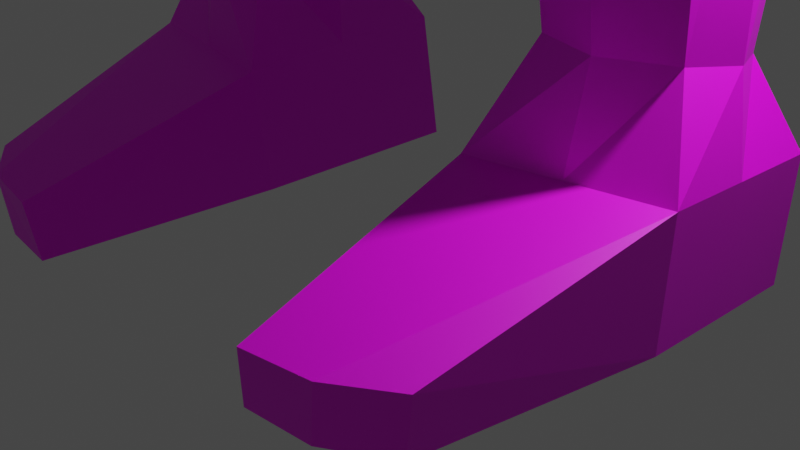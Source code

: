 # Source: character_base.blend  (saved by Blender 3.3.6; exported with 4.5.12 LTS)
import bpy
from mathutils import Matrix  # noqa: F401  (used for matrix-valued properties, if any)

bpy.ops.wm.read_factory_settings(use_empty=True)
scene = bpy.context.scene
scene.name = 'Scene'

# ---- collections
col_collection = bpy.data.collections.new('Collection'); scene.collection.children.link(col_collection)

# ---- images (referenced by path relative to the original .blend; pixels are not part of the script)
import os
ASSET_DIR = os.environ.get("B2B_ASSET_DIR", "")  # directory of the original .blend (textures are referenced by path, not embedded)
HERE = os.path.dirname(os.path.abspath(__file__))  # packed textures are extracted next to this script under _unpacked/

def load_image(name, relpath, width, height, colorspace="sRGB"):
    """Load a texture the original file referenced (path relative to the .blend, or extracted next to this script)."""
    p = next((c for c in (os.path.join(HERE, relpath), os.path.join(ASSET_DIR, relpath)) if relpath and os.path.exists(c)), "")
    if p:
        img = bpy.data.images.load(p, check_existing=True)
        img.name = name
    else:  # same state as the original file: an image datablock whose file is absent (Cycles renders it pink)
        img = bpy.data.images.new(name, width, height)
        img.source = "FILE"
        img.filepath = "//" + (relpath or name)
    img.colorspace_settings.name = colorspace
    return img
img_skin = load_image('Skin', 'textures/Skin.png', 1024, 1024, 'sRGB')

# ---- materials (node trees are filled in below, after node groups)
mat_material = bpy.data.materials.new('Material')
mat_material.alpha_threshold = 0.0
mat_material.use_transparent_shadow = False
mat_material.roughness = 0.5
mat_material.line_color = (0.0, 0.0, 0.0, 1.0)

# ---- material node trees
mat_material.use_nodes = True; mat_material.node_tree.nodes.clear()
_N = mat_material.node_tree.nodes; _L = mat_material.node_tree.links
n0 = _N.new('ShaderNodeOutputMaterial'); n0.name = 'Material Output'; n0.location = (300, 300)
n1 = _N.new('ShaderNodeBsdfPrincipled'); n1.name = 'Principled BSDF'; n1.location = (10, 300)
n1.distribution = 'GGX'
n1.subsurface_method = 'RANDOM_WALK_SKIN'
n1.inputs[3].default_value = 1.45
n1.inputs[27].default_value = (0.0, 0.0, 0.0, 1.0)
n1.inputs[28].default_value = 1.0
n2 = _N.new('ShaderNodeTexImage'); n2.name = 'Image Texture'; n2.location = (-280, 280)
n2.image = img_skin
_L.new(n1.outputs[0], n0.inputs[0])
_L.new(n2.outputs[0], n1.inputs[0])
n0.is_active_output = True

# ---- world
world_world = bpy.data.worlds.new('World'); scene.world = world_world
world_world.use_nodes = True; world_world.node_tree.nodes.clear()
_N = world_world.node_tree.nodes; _L = world_world.node_tree.links
n0 = _N.new('ShaderNodeOutputWorld'); n0.name = 'World Output'; n0.location = (300, 300)
n1 = _N.new('ShaderNodeBackground'); n1.name = 'Background'; n1.location = (10, 300)
n1.inputs[0].default_value = (0.05088, 0.05088, 0.05088, 1.0)
_L.new(n1.outputs[0], n0.inputs[0])
n0.is_active_output = True
world_world.color = (0.05088, 0.05088, 0.05088)
world_world.use_sun_shadow = False
world_world.sun_shadow_jitter_overblur = 0.0

# ---- cameras
cam_camera = bpy.data.cameras.new('Camera')
cam_camera.clip_end = 100.0
cam_camera.ortho_scale = 7.314

# ---- lights
light_light = bpy.data.lights.new('Light', 'POINT')
light_light.transmission_factor = 0.0
light_light.energy = 1000.0
light_light.shadow_soft_size = 0.1
light_light.shadow_maximum_resolution = 0.006
light_light.use_absolute_resolution = True

# ---- meshes
me_cube = bpy.data.meshes.new('Cube')
me_cube.from_pydata([(2.821, 2.588, 29.21), (3.085, 2.407, 23.09), (2.429, -0.8076, 29.4), (3.085, -0.6209, 23.09), (-2.314e-08, 3.209, 29.1), (-2.295e-08, 2.773, 23.23), (-2.329e-08, -1.791, 28.16), (-2.348e-08, -1.301, 22.99), (3.324, 2.992, 17.43), (3.405, -0.4217, 17.57), (-2.341e-08, 3.134, 17.17), (-2.345e-08, -0.8905, 17.33), (4.207, 2.583, 25.92), (-2.384e-08, -1.716, 25.5), (4.204, -0.4346, 25.91), (-2.366e-08, 3.18, 25.59), (3.818, 2.247, 29.0), (3.511, 0.3489, 28.94), (4.393, 2.115, 28.91), (4.403, 1.161, 28.66), (13.99, 1.479, 26.31), (13.98, 0.5609, 26.23), (13.94, 1.48, 27.04), (13.95, 0.5272, 26.97), (16.15, 1.969, 26.2), (15.71, 0.2311, 26.32), (16.03, 2.008, 27.13), (16.05, -0.05319, 27.13), (8.824, 0.3199, 26.15), (8.714, 0.5525, 27.61), (8.82, 1.943, 26.17), (8.679, 1.8, 27.72), (1.635, -0.4405, 29.92), (-2.314e-08, -0.5315, 30.04), (1.779, 1.663, 29.9), (-2.314e-08, 2.468, 30.0), (1.295, -0.4304, 31.13), (-2.263e-08, -0.5179, 30.98), (1.513, 1.673, 31.36), (-2.308e-08, 2.362, 31.47), (2.849, -0.4796, 20.1), (2.882, 2.77, 19.92), (-2.36e-08, 3.266, 19.92), (-2.321e-08, -1.004, 19.76), (1.906, -0.3951, 33.25), (2.05, 2.368, 33.33), (-2.314e-08, 3.157, 33.43), (1.829, -0.1953, 35.65), (-2.322e-08, 0.3092, 36.11), (1.533, 1.848, 35.25), (-0.04544, 2.606, 35.27), (1.158, -1.477, 31.09), (-2.312e-08, -2.151, 30.85), (-2.314e-08, -2.098, 33.39), (1.574, -2.014, 33.3), (1.423, -1.709, 35.23), (-2.314e-08, -1.967, 35.07), (-2.314e-08, -0.09265, 30.75), (-2.327e-08, 2.171, 30.72), (1.477, 1.383, 30.65), (1.33, -0.03261, 30.67), (-2.314e-08, 2.9, 32.68), (1.903, 2.091, 32.58), (1.685, -0.4205, 32.54), (-2.314e-08, -2.553, 32.5), (1.301, -1.91, 32.56), (1.477, 2.782, 23.23), (1.922, -1.501, 28.62), (1.477, -1.011, 23.11), (2.117, 2.844, 28.99), (0.2861, 3.464, 17.1), (0.3956, -0.7309, 16.9), (1.696, 3.007, 25.59), (1.637, -1.491, 25.69), (0.8617, -0.486, 29.98), (0.934, 2.066, 29.95), (0.7192, -0.4742, 31.31), (0.8281, 2.078, 31.42), (1.404, -0.8058, 19.93), (1.421, 3.123, 19.92), (1.025, 2.763, 33.38), (0.7929, 2.478, 35.05), (0.5788, -1.746, 30.95), (0.8331, -2.056, 33.35), (0.8803, -1.944, 34.98), (0.7286, -0.06263, 30.71), (0.8019, 1.846, 30.69), (0.6506, -2.232, 32.53), (0.8644, 2.496, 32.63), (0.934, -0.7709, 10.52), (3.49, -0.4617, 10.83), (3.547, 1.873, 10.64), (0.9627, 2.345, 10.68), (1.855, -0.1821, 2.381), (3.075, 0.003433, 2.339), (3.072, 0.9888, 2.235), (1.862, 1.222, 2.379), (1.46, -0.6694, 1.351), (3.397, -0.3757, 1.393), (3.417, 1.405, 1.353), (1.49, 1.799, 1.435), (1.372, -0.5588, 0.04319), (3.294, -0.2711, 0.0296), (3.323, 1.509, 0.01578), (1.374, 1.91, 0.02629), (1.655, -3.158, 0.6347), (2.978, -2.681, 0.6644), (1.583, -3.087, 0.03384), (2.88, -2.642, 0.02409), (2.085, -0.3062, 34.37), (-2.314e-08, 3.026, 34.16), (2.074, 2.242, 34.22), (1.581, -2.116, 34.02), (-2.314e-08, -2.172, 34.16), (0.8541, -2.144, 34.09), (1.037, 2.634, 34.19), (1.544, 0.03637, 32.28), (2.193, 0.2924, 32.89), (1.901, 0.1417, 33.88), (2.23, 0.3032, 33.54), (1.493, 0.4095, 32.3), (2.141, 0.6656, 32.9), (1.823, 0.5073, 33.82), (2.153, 0.6689, 33.48), (18.33, 1.645, 26.55), (18.73, 0.4926, 26.34), (18.34, 1.602, 26.97), (18.76, 0.2161, 26.82), (4.329, 0.3682, 27.47), (2.974, -0.03192, 29.2), (3.328, 2.532, 29.1), (4.315, 2.637, 27.4), (13.96, 0.2915, 26.6), (13.96, 1.659, 26.67), (16.02, -0.09495, 26.81), (16.09, 2.244, 26.57), (8.75, 2.158, 26.95), (8.769, 0.1211, 26.96), (18.9, 0.0239, 26.45), (18.49, 1.824, 26.68), (15.06, 1.866, 27.18), (15.16, 1.844, 26.1), (15.08, 0.112, 27.13), (14.99, -0.2103, 26.22), (15.28, -0.5168, 26.82), (15.11, 2.114, 26.63), (3.626, 2.53, 25.19), (3.624, -0.4905, 25.18), (-2.345e-08, 3.058, 24.88), (-2.373e-08, -1.592, 24.74), (1.589, -1.347, 24.92), (1.63, 2.939, 24.89), (2.63, 0.9301, 29.3), (3.085, 0.9285, 23.09), (-2.343e-08, 1.169, 17.25), (3.668, 1.089, 17.48), (4.206, 1.11, 25.42), (3.746, 1.077, 29.07), (4.395, 1.177, 28.88), (13.99, 1.031, 25.87), (13.94, 1.015, 27.11), (16.14, 1.052, 26.16), (16.04, 1.001, 27.13), (8.696, 1.191, 27.79), (8.822, 1.151, 25.74), (1.709, 0.6361, 29.91), (1.406, 0.6463, 31.25), (2.866, 1.184, 20.01), (2.017, 1.019, 33.29), (1.872, 0.9718, 35.43), (1.405, 0.6918, 30.66), (1.797, 0.865, 32.56), (0.1173, 1.292, 16.93), (3.752, 0.4783, 10.73), (0.6557, 0.6806, 10.55), (3.269, 0.5077, 2.286), (1.612, 0.6303, 2.336), (3.407, 0.4906, 1.372), (1.475, 0.5488, 1.394), (3.309, 0.5951, 0.02253), (1.373, 0.6596, 0.03454), (2.166, 0.998, 34.29), (18.52, 1.082, 26.45), (18.54, 0.9255, 26.9), (18.69, 0.945, 26.56), (3.185, 1.003, 29.22), (15.15, 1.048, 26.05), (15.07, 1.01, 27.16), (3.625, 1.055, 25.18), (16.86, -0.7776, 26.06), (17.27, -0.5908, 26.11), (17.46, -0.7805, 26.41), (17.04, -0.9558, 26.42), (2.281, -0.8162, 23.1), (2.469, 2.716, 29.1), (1.753, -0.8592, 17.24), (2.952, 2.795, 25.76), (1.357, 1.864, 29.93), (1.17, 1.876, 31.39), (2.127, -0.6427, 20.02), (1.537, 2.565, 33.35), (-2.335e-08, 1.586, 35.76), (1.367, 2.277, 35.16), (-2.335e-08, -0.8874, 35.76), (1.139, 1.71, 30.67), (1.384, 2.294, 32.61), (2.281, 2.594, 23.16), (2.176, -1.154, 29.01), (1.658, 3.228, 17.26), (2.921, -0.9627, 25.8), (1.248, -0.4632, 29.95), (1.007, -0.4523, 31.22), (2.151, 2.947, 19.92), (0.8682, -1.611, 31.02), (1.25, -2.035, 33.32), (1.196, -1.869, 35.07), (1.029, -0.04762, 30.69), (0.9759, -2.071, 32.54), (2.064, -0.8992, 10.67), (2.107, 2.409, 10.66), (2.465, -0.3268, 2.36), (2.467, 1.357, 2.307), (2.428, -0.5225, 1.372), (2.454, 1.602, 1.394), (2.333, -0.415, 0.0364), (2.348, 1.71, 0.02103), (2.384, -3.056, 0.6496), (2.29, -3.013, 0.02896), (1.555, 2.438, 34.2), (1.281, -2.13, 34.05), (2.606, -0.9187, 25.05), (2.628, 2.735, 25.04), (2.341, 0.6274, 0.02854), (3.432, -0.4344, 15.42), (3.351, 2.624, 15.27), (0.4578, 3.096, 15.07), (0.5673, -0.7437, 14.87), (0.2889, 1.097, 14.9), (3.695, 0.8945, 15.33), (1.757, 3.16, 15.17), (1.852, -0.8719, 15.15), (3.106, -0.2351, 6.943), (3.133, 1.683, 6.801), (1.434, 2.026, 6.889), (1.416, -0.4747, 6.81), (1.166, 0.6231, 6.804), (3.326, 0.4658, 6.87), (2.261, -0.6049, 6.876), (2.284, 2.12, 6.845), (-2.291e-08, -1.334, 30.95), (1.749, -1.205, 33.28), (1.226, -0.9536, 31.11), (1.699, -1.058, 35.46), (1.493, -1.165, 32.55), (0.649, -1.11, 31.13), (1.908, -1.211, 34.19), (0.9376, -1.032, 31.12)], [], [(152, 0, 34, 165), (73, 67, 6, 13), (167, 40, 9, 155), (129, 128, 19, 17), (196, 194, 0, 12), (212, 41, 8, 208), (78, 43, 11, 71), (231, 196, 12, 146), (188, 156, 14, 147), (150, 73, 13, 149), (158, 157, 17, 19), (131, 130, 16, 18), (185, 129, 17, 157), (137, 28, 21, 132), (145, 140, 26, 135), (164, 30, 20, 159), (136, 31, 22, 133), (163, 29, 23, 160), (135, 26, 126, 139), (187, 142, 27, 162), (25, 134, 191, 190), (186, 141, 24, 161), (158, 19, 29, 163), (131, 18, 31, 136), (156, 12, 30, 164), (128, 14, 28, 137), (86, 58, 39, 77), (69, 4, 35, 75), (207, 2, 32, 210), (88, 61, 46, 80), (170, 59, 38, 166), (216, 60, 36, 211), (68, 7, 43, 78), (206, 1, 41, 212), (153, 3, 40, 167), (255, 252, 55, 112), (171, 62, 45, 168), (253, 250, 54, 65), (49, 48, 47, 169), (115, 110, 50, 81), (181, 111, 49, 169), (229, 112, 55, 215), (217, 65, 54, 214), (48, 55, 252, 47), (256, 251, 51, 213), (210, 32, 60, 216), (165, 34, 59, 170), (75, 35, 58, 86), (213, 51, 65, 217), (251, 253, 65, 51), (166, 38, 62, 171), (77, 39, 61, 88), (202, 81, 50, 201), (203, 56, 84, 215), (238, 233, 90, 173), (154, 172, 71, 11), (198, 77, 88, 205), (52, 82, 87, 64), (197, 75, 86, 204), (33, 74, 85, 57), (249, 254, 82, 52), (64, 87, 83, 53), (113, 114, 84, 56), (228, 115, 81, 202), (5, 66, 79, 42), (193, 68, 78, 199), (57, 85, 76, 37), (205, 88, 80, 200), (6, 67, 74, 33), (194, 69, 75, 197), (204, 86, 77, 198), (230, 209, 73, 150), (148, 15, 72, 151), (199, 78, 71, 195), (42, 79, 70, 10), (15, 4, 69, 72), (209, 207, 67, 73), (246, 241, 94, 175), (237, 235, 92, 174), (240, 236, 89, 218), (239, 234, 91, 219), (176, 96, 100, 178), (248, 242, 95, 221), (247, 244, 93, 220), (245, 243, 96, 176), (223, 99, 103, 225), (175, 94, 98, 177), (221, 95, 99, 223), (220, 93, 97, 222), (232, 179, 102, 224), (102, 98, 106, 108), (178, 100, 104, 180), (177, 98, 102, 179), (226, 105, 107, 227), (222, 97, 105, 226), (97, 101, 107, 105), (224, 102, 108, 227), (200, 80, 115, 228), (53, 83, 114, 113), (214, 54, 112, 229), (168, 45, 111, 181), (80, 46, 110, 115), (250, 255, 112, 54), (116, 117, 119, 118), (118, 119, 123, 122), (122, 123, 121, 120), (120, 121, 117, 116), (123, 119, 117, 121), (184, 139, 126, 183), (162, 27, 127, 183), (134, 25, 125, 138), (161, 24, 124, 182), (27, 134, 138, 127), (182, 124, 139, 184), (19, 128, 137, 29), (12, 131, 136, 30), (142, 144, 134, 27), (24, 135, 139, 124), (30, 136, 133, 20), (141, 145, 135, 24), (29, 137, 132, 23), (152, 2, 129, 185), (12, 0, 130, 131), (2, 14, 128, 129), (20, 133, 145, 141), (23, 132, 144, 142), (159, 20, 141, 186), (132, 21, 143, 144), (160, 23, 142, 187), (133, 22, 140, 145), (5, 148, 151, 66), (193, 230, 150, 68), (68, 150, 149, 7), (153, 188, 147, 3), (206, 231, 146, 1), (1, 146, 188, 153), (22, 160, 187, 140), (21, 159, 186, 143), (0, 152, 185, 130), (125, 182, 184, 138), (25, 161, 182, 125), (26, 162, 183, 126), (138, 184, 183, 127), (44, 168, 181, 109), (99, 177, 179, 103), (97, 178, 180, 101), (225, 103, 179, 232), (95, 175, 177, 99), (244, 245, 176, 93), (93, 176, 178, 97), (236, 237, 174, 89), (242, 246, 175, 95), (10, 70, 172, 154), (234, 238, 173, 91), (36, 166, 171, 63), (32, 165, 170, 60), (109, 181, 169, 47), (63, 171, 168, 44), (1, 153, 167, 41), (60, 170, 166, 36), (14, 156, 164, 28), (18, 158, 163, 31), (143, 186, 161, 25), (140, 187, 162, 26), (31, 163, 160, 22), (28, 164, 159, 21), (130, 185, 157, 16), (18, 16, 157, 158), (146, 12, 156, 188), (41, 167, 155, 8), (2, 152, 165, 32), (192, 189, 190, 191), (144, 143, 189, 192), (143, 25, 190, 189), (134, 144, 192, 191), (104, 225, 232, 180), (66, 151, 231, 206), (3, 147, 230, 193), (83, 214, 229, 114), (45, 200, 228, 111), (101, 224, 227, 107), (98, 222, 226, 106), (106, 226, 227, 108), (180, 232, 224, 101), (94, 220, 222, 98), (96, 221, 223, 100), (100, 223, 225, 104), (241, 247, 220, 94), (243, 248, 221, 96), (235, 239, 219, 92), (233, 240, 218, 90), (14, 2, 207, 209), (40, 199, 195, 9), (147, 14, 209, 230), (59, 204, 198, 38), (0, 194, 197, 34), (62, 205, 200, 45), (3, 193, 199, 40), (111, 228, 202, 49), (34, 197, 204, 59), (38, 198, 205, 62), (48, 203, 215, 55), (49, 202, 201, 48), (82, 213, 217, 87), (74, 210, 216, 85), (254, 256, 213, 82), (87, 217, 214, 83), (114, 229, 215, 84), (66, 206, 212, 79), (85, 216, 211, 76), (67, 207, 210, 74), (151, 72, 196, 231), (79, 212, 208, 70), (72, 69, 194, 196), (9, 195, 240, 233), (70, 208, 239, 235), (8, 155, 238, 234), (71, 172, 237, 236), (208, 8, 234, 239), (195, 71, 236, 240), (172, 70, 235, 237), (155, 9, 233, 238), (92, 219, 248, 243), (90, 218, 247, 241), (91, 173, 246, 242), (89, 174, 245, 244), (174, 92, 243, 245), (218, 89, 244, 247), (219, 91, 242, 248), (173, 90, 241, 246), (76, 211, 256, 254), (44, 109, 255, 250), (37, 76, 254, 249), (36, 63, 253, 251), (211, 36, 251, 256), (63, 44, 250, 253), (109, 47, 252, 255)])
_uv = me_cube.uv_layers.new(name='UVMap')
_uv.uv.foreach_set('vector', [0.3429, 0.6889, 0.3429, 0.7096, 0.329, 0.6963, 0.3297, 0.6836, 0.3883, 0.4499, 0.3847, 0.4136, 0.4088, 0.4191, 0.4088, 0.4523, 0.5876, 0.5358, 0.5669, 0.5362, 0.5686, 0.5042, 0.5876, 0.5028, 0.1367, 0.6593, 0.1509, 0.683, 0.1332, 0.683, 0.1364, 0.668, 0.4608, 0.5115, 0.4608, 0.5535, 0.456, 0.5543, 0.4449, 0.5114, 0.2089, 0.5648, 0.2181, 0.5656, 0.2202, 0.5971, 0.1992, 0.5971, 0.5791, 0.05994, 0.563, 0.05251, 0.5725, 0.02383, 0.5791, 0.02026, 0.6906, 0.8095, 0.6821, 0.8044, 0.6823, 0.7885, 0.6906, 0.7967, 0.02101, 0.7405, 0.02843, 0.7398, 0.03164, 0.7595, 0.02026, 0.7595, 0.7716, 0.3353, 0.7618, 0.3367, 0.7621, 0.316, 0.7716, 0.3152, 0.7824, 0.6566, 0.7905, 0.659, 0.7905, 0.6764, 0.7802, 0.665, 0.2109, 0.705, 0.2109, 0.7294, 0.205, 0.7254, 0.1992, 0.721, 0.4514, 0.7944, 0.4514, 0.8154, 0.4446, 0.81, 0.4445, 0.7926, 0.3339, 0.3251, 0.3441, 0.3258, 0.3441, 0.3899, 0.3386, 0.3896, 0.9124, 0.3166, 0.9199, 0.3152, 0.9199, 0.3274, 0.9124, 0.3288, 0.03142, 0.3757, 0.02026, 0.3758, 0.0237, 0.3114, 0.03142, 0.3115, 0.3339, 0.2196, 0.3443, 0.2178, 0.3443, 0.2838, 0.3393, 0.2846, 0.3848, 0.2178, 0.393, 0.2183, 0.393, 0.2838, 0.3867, 0.2835, 0.7273, 0.4439, 0.7197, 0.4438, 0.7225, 0.4148, 0.7273, 0.4136, 0.2666, 0.859, 0.2666, 0.8478, 0.2787, 0.8457, 0.2787, 0.8588, 0.7706, 0.2426, 0.7636, 0.2381, 0.7664, 0.2178, 0.7706, 0.2205, 0.3403, 0.8815, 0.3304, 0.8813, 0.329, 0.869, 0.3403, 0.8692, 0.537, 0.2178, 0.5457, 0.2185, 0.5457, 0.2736, 0.5375, 0.2729, 0.04011, 0.2706, 0.02026, 0.2709, 0.0296, 0.2163, 0.04011, 0.215, 0.2284, 0.07779, 0.2091, 0.07779, 0.2155, 0.02026, 0.2267, 0.02038, 0.2271, 0.1773, 0.2077, 0.1773, 0.2159, 0.1197, 0.2259, 0.1216, 0.7434, 0.9027, 0.7434, 0.9135, 0.734, 0.9147, 0.734, 0.9038, 0.2831, 0.6521, 0.2831, 0.6788, 0.2687, 0.6779, 0.2666, 0.6655, 0.8719, 0.3338, 0.8654, 0.3307, 0.8682, 0.3183, 0.8719, 0.3152, 0.07727, 0.8834, 0.07737, 0.8715, 0.08703, 0.8697, 0.08733, 0.8834, 0.6232, 0.9164, 0.6225, 0.9078, 0.631, 0.9035, 0.6305, 0.9164, 0.8465, 0.972, 0.8428, 0.9724, 0.8429, 0.9649, 0.8465, 0.9637, 0.1992, 0.4829, 0.2179, 0.484, 0.2179, 0.5243, 0.2003, 0.5224, 0.08469, 0.4676, 0.07441, 0.4671, 0.07631, 0.4275, 0.08564, 0.4271, 0.4389, 0.02117, 0.4581, 0.02026, 0.4581, 0.05751, 0.4375, 0.05961, 0.3408, 0.753, 0.3408, 0.769, 0.3321, 0.7658, 0.329, 0.7502, 0.329, 0.8285, 0.329, 0.8132, 0.3383, 0.8095, 0.3383, 0.8263, 0.02995, 0.923, 0.02036, 0.923, 0.02026, 0.9127, 0.03018, 0.9135, 0.6255, 0.3152, 0.6255, 0.3442, 0.605, 0.3314, 0.6149, 0.3204, 0.8022, 0.8075, 0.7885, 0.8075, 0.7902, 0.7928, 0.8004, 0.7964, 0.4589, 0.7367, 0.4589, 0.752, 0.4445, 0.7472, 0.4445, 0.7355, 0.9301, 0.7282, 0.9337, 0.7274, 0.9337, 0.7433, 0.9304, 0.7412, 0.734, 0.9552, 0.7382, 0.9566, 0.7382, 0.9665, 0.7344, 0.9655, 0.08937, 0.5981, 0.08937, 0.6306, 0.08185, 0.6253, 0.07441, 0.6171, 0.9743, 0.7288, 0.9777, 0.7274, 0.9777, 0.7339, 0.9743, 0.7361, 0.944, 0.9135, 0.9485, 0.9117, 0.9485, 0.9229, 0.945, 0.9243, 0.2093, 0.887, 0.2093, 0.8998, 0.1993, 0.896, 0.1992, 0.8873, 0.2763, 0.8995, 0.2763, 0.9121, 0.2667, 0.9111, 0.2666, 0.9004, 0.8854, 0.1213, 0.8814, 0.1207, 0.8809, 0.1016, 0.8854, 0.1015, 0.02975, 0.8, 0.02975, 0.8184, 0.02026, 0.8194, 0.02323, 0.8006, 0.5819, 0.7298, 0.5696, 0.726, 0.5669, 0.7095, 0.5819, 0.7126, 0.513, 0.795, 0.5022, 0.7936, 0.5013, 0.7771, 0.513, 0.7791, 0.7441, 0.7274, 0.7474, 0.7342, 0.748, 0.745, 0.734, 0.745, 0.6934, 0.7479, 0.6821, 0.7367, 0.6896, 0.7287, 0.6934, 0.7269, 0.2845, 0.177, 0.2676, 0.1768, 0.2723, 0.1199, 0.2845, 0.1197, 0.7488, 0.5284, 0.7448, 0.5301, 0.7417, 0.5049, 0.7488, 0.5028, 0.9008, 0.8712, 0.8959, 0.8708, 0.8939, 0.855, 0.9008, 0.855, 0.1333, 0.7818, 0.1422, 0.7818, 0.1422, 0.8023, 0.1332, 0.8028, 0.1332, 0.9538, 0.139, 0.9543, 0.139, 0.964, 0.1345, 0.9635, 0.7885, 0.9136, 0.7885, 0.9028, 0.7989, 0.9047, 0.7989, 0.9138, 0.6868, 0.9136, 0.6785, 0.9167, 0.6796, 0.9086, 0.6868, 0.9035, 0.3949, 0.9093, 0.3862, 0.9074, 0.3847, 0.897, 0.3949, 0.897, 0.5673, 0.8837, 0.5779, 0.8832, 0.5779, 0.8945, 0.5669, 0.8952, 0.9247, 0.03257, 0.9178, 0.03192, 0.917, 0.02066, 0.9247, 0.02026, 0.403, 0.5343, 0.3847, 0.5343, 0.3853, 0.493, 0.403, 0.4928, 0.6299, 0.05981, 0.6197, 0.05981, 0.6199, 0.02026, 0.6291, 0.02143, 0.3375, 0.9225, 0.3379, 0.9314, 0.329, 0.9314, 0.3317, 0.922, 0.5739, 0.9458, 0.5669, 0.9459, 0.567, 0.9359, 0.5739, 0.9358, 0.5908, 0.6048, 0.5669, 0.5982, 0.5801, 0.577, 0.5908, 0.5768, 0.8394, 0.5028, 0.8439, 0.5043, 0.8439, 0.5256, 0.8388, 0.523, 0.6274, 0.9668, 0.6229, 0.9664, 0.6225, 0.9569, 0.6274, 0.9577, 0.8222, 0.0244, 0.8314, 0.02026, 0.8314, 0.03755, 0.8217, 0.03819, 0.7893, 0.5029, 0.7983, 0.5028, 0.7983, 0.524, 0.7894, 0.5232, 0.5563, 0.3152, 0.5645, 0.3191, 0.5645, 0.3587, 0.5498, 0.3495, 0.402, 0.6099, 0.3847, 0.6102, 0.398, 0.5749, 0.402, 0.576, 0.2912, 0.2178, 0.2933, 0.2612, 0.2666, 0.2612, 0.27, 0.2188, 0.1414, 0.552, 0.1474, 0.5116, 0.1526, 0.5161, 0.1585, 0.552, 0.5093, 0.3722, 0.5002, 0.3731, 0.5026, 0.3159, 0.5093, 0.3152, 0.04482, 0.07463, 0.02026, 0.07896, 0.03188, 0.02269, 0.04482, 0.02026, 0.325, 0.1197, 0.3413, 0.1218, 0.3413, 0.1759, 0.327, 0.1753, 0.08534, 0.02026, 0.1062, 0.02176, 0.1062, 0.08193, 0.08736, 0.07902, 0.8132, 0.3294, 0.8121, 0.3218, 0.8249, 0.3152, 0.8249, 0.3306, 0.4336, 0.2178, 0.4454, 0.219, 0.4454, 0.2764, 0.4367, 0.2749, 0.4965, 0.274, 0.4859, 0.2736, 0.4888, 0.2183, 0.4965, 0.2178, 0.1644, 0.2741, 0.1467, 0.2748, 0.1565, 0.2185, 0.1644, 0.2184, 0.5671, 0.7708, 0.5793, 0.7703, 0.5793, 0.787, 0.5669, 0.788, 0.8913, 0.1748, 0.8848, 0.1759, 0.8807, 0.1633, 0.8913, 0.1634, 0.02031, 0.8606, 0.02896, 0.8599, 0.03236, 0.8722, 0.02026, 0.8722, 0.5789, 0.8422, 0.5713, 0.8427, 0.5669, 0.8285, 0.5789, 0.8297, 0.6906, 0.8629, 0.6785, 0.8626, 0.6787, 0.8519, 0.6906, 0.85, 0.6451, 0.5326, 0.6281, 0.5326, 0.6353, 0.503, 0.6433, 0.5028, 0.5013, 0.7183, 0.5168, 0.719, 0.5168, 0.7366, 0.5014, 0.7353, 0.8111, 0.2189, 0.8218, 0.2178, 0.8218, 0.2348, 0.8111, 0.2357, 0.9362, 0.5127, 0.9364, 0.5035, 0.9439, 0.5028, 0.9439, 0.5116, 0.6671, 0.4136, 0.6792, 0.4145, 0.6792, 0.4468, 0.6701, 0.4462, 0.4608, 0.6265, 0.4445, 0.6265, 0.4471, 0.5951, 0.4547, 0.5948, 0.5132, 0.6758, 0.5013, 0.6778, 0.506, 0.6483, 0.5132, 0.6435, 0.9319, 0.1635, 0.9387, 0.1633, 0.9387, 0.1735, 0.9319, 0.1742, 0.9035, 0.9123, 0.9035, 0.9226, 0.8942, 0.9224, 0.8939, 0.9117, 0.4485, 0.9695, 0.4445, 0.9696, 0.4447, 0.9606, 0.4485, 0.9603, 0.734, 0.8023, 0.7341, 0.7855, 0.7452, 0.7869, 0.7465, 0.8023, 0.8772, 0.4139, 0.8772, 0.4275, 0.868, 0.4274, 0.867, 0.4136, 0.8899, 0.6684, 0.8783, 0.6684, 0.881, 0.6566, 0.8899, 0.6581, 0.2059, 0.8465, 0.1992, 0.8372, 0.2006, 0.8292, 0.2059, 0.8261, 0.9738, 0.1091, 0.9738, 0.1029, 0.9783, 0.1015, 0.9783, 0.1077, 0.7408, 0.8622, 0.7354, 0.8591, 0.734, 0.852, 0.7408, 0.8428, 0.5059, 0.9457, 0.5059, 0.9572, 0.5013, 0.9563, 0.5013, 0.9448, 0.606, 0.1698, 0.6107, 0.1691, 0.6107, 0.1772, 0.606, 0.177, 0.965, 0.3152, 0.965, 0.3265, 0.9604, 0.3247, 0.9606, 0.3159, 0.03335, 0.6379, 0.02026, 0.6379, 0.02329, 0.6041, 0.03214, 0.6068, 0.6821, 0.5801, 0.6893, 0.5768, 0.6893, 0.6143, 0.6838, 0.6161, 0.6935, 0.6864, 0.6821, 0.6861, 0.6863, 0.6587, 0.6935, 0.6566, 0.7174, 0.3152, 0.7213, 0.3153, 0.7213, 0.3514, 0.7164, 0.3492, 0.9682, 0.423, 0.9678, 0.4155, 0.9706, 0.4136, 0.9706, 0.4249, 0.2689, 0.02035, 0.2867, 0.02026, 0.2867, 0.07598, 0.277, 0.07484, 0.2261, 0.2753, 0.2077, 0.2753, 0.2095, 0.2197, 0.2193, 0.2178, 0.9323, 0.5878, 0.9237, 0.5878, 0.9249, 0.5777, 0.9278, 0.5768, 0.734, 0.6576, 0.7396, 0.6566, 0.7396, 0.6869, 0.7368, 0.6852, 0.1467, 0.317, 0.1566, 0.3153, 0.1566, 0.3805, 0.1518, 0.3813, 0.9333, 0.1139, 0.9259, 0.1139, 0.9267, 0.1016, 0.9325, 0.1015, 0.09496, 0.3862, 0.08534, 0.3845, 0.08959, 0.3199, 0.09496, 0.3207, 0.6345, 0.7879, 0.6345, 0.8096, 0.6276, 0.8072, 0.6277, 0.7861, 0.6266, 0.4136, 0.6266, 0.4579, 0.6213, 0.4543, 0.6182, 0.43, 0.031, 0.5148, 0.031, 0.5636, 0.02026, 0.5473, 0.026, 0.5202, 0.1347, 0.8979, 0.1396, 0.898, 0.1406, 0.9133, 0.1332, 0.9133, 0.837, 0.7274, 0.8421, 0.7285, 0.8421, 0.7479, 0.8351, 0.7423, 0.8717, 0.2331, 0.8645, 0.2328, 0.8623, 0.2178, 0.8717, 0.2188, 0.8265, 0.433, 0.8215, 0.4352, 0.8197, 0.4197, 0.8265, 0.4136, 0.7996, 0.8622, 0.7934, 0.8623, 0.7885, 0.848, 0.7996, 0.8482, 0.8909, 0.7933, 0.896, 0.7928, 0.896, 0.8077, 0.8885, 0.8084, 0.04033, 0.6785, 0.04054, 0.6993, 0.02026, 0.6993, 0.02201, 0.6786, 0.7128, 0.2421, 0.7094, 0.2178, 0.7231, 0.2193, 0.7231, 0.2421, 0.5682, 0.6681, 0.5669, 0.6453, 0.587, 0.647, 0.587, 0.669, 0.2261, 0.335, 0.1993, 0.3366, 0.1993, 0.3174, 0.2261, 0.3158, 0.5969, 0.2445, 0.5987, 0.2208, 0.6111, 0.2178, 0.6072, 0.2445, 0.2261, 0.3534, 0.1992, 0.3549, 0.1993, 0.3366, 0.2261, 0.335, 0.8474, 0.855, 0.8532, 0.8551, 0.8534, 0.8691, 0.8428, 0.8691, 0.1999, 0.7782, 0.1992, 0.7713, 0.2136, 0.7699, 0.2136, 0.7856, 0.8313, 0.6773, 0.831, 0.6566, 0.8378, 0.6582, 0.8378, 0.6773, 0.9674, 0.02619, 0.9674, 0.03403, 0.9652, 0.03207, 0.9652, 0.02026, 0.6758, 0.3528, 0.6661, 0.3467, 0.6684, 0.317, 0.6758, 0.3152, 0.6705, 0.02026, 0.6829, 0.02076, 0.6829, 0.05193, 0.6746, 0.04907, 0.2037, 0.9403, 0.2037, 0.9521, 0.1992, 0.9528, 0.1993, 0.9436, 0.6416, 0.728, 0.6413, 0.7456, 0.6287, 0.7456, 0.6276, 0.7294, 0.2667, 0.7884, 0.278, 0.7873, 0.278, 0.8042, 0.2666, 0.8051, 0.1332, 0.7236, 0.1483, 0.7243, 0.1483, 0.7412, 0.1332, 0.7399, 0.6877, 0.5152, 0.6898, 0.503, 0.7011, 0.5028, 0.7011, 0.5148, 0.8894, 0.5028, 0.8957, 0.5029, 0.8957, 0.5142, 0.8844, 0.5145, 0.397, 0.07601, 0.383, 0.07601, 0.3839, 0.02026, 0.3944, 0.02069, 0.7909, 0.1655, 0.7906, 0.1759, 0.7788, 0.1759, 0.7767, 0.161, 0.04336, 0.1736, 0.02026, 0.1744, 0.02502, 0.1203, 0.04336, 0.1195, 0.3425, 0.07737, 0.3272, 0.07737, 0.331, 0.02057, 0.3374, 0.02026, 0.7825, 0.6011, 0.7795, 0.6054, 0.7787, 0.5783, 0.7825, 0.5768, 0.1467, 0.02026, 0.1686, 0.0216, 0.1686, 0.07891, 0.1589, 0.07919, 0.736, 0.1204, 0.7226, 0.1185, 0.72, 0.1015, 0.736, 0.1022, 0.8729, 0.5904, 0.8731, 0.577, 0.8832, 0.5768, 0.8832, 0.5858, 0.7362, 0.1773, 0.72, 0.1773, 0.7213, 0.1627, 0.736, 0.161, 0.8324, 0.5768, 0.8324, 0.5928, 0.823, 0.5951, 0.8232, 0.5775, 0.4907, 0.103, 0.509, 0.1015, 0.509, 0.14, 0.4895, 0.1427, 0.8439, 0.9188, 0.8428, 0.9099, 0.8501, 0.9096, 0.8501, 0.9231, 0.1054, 0.1801, 0.08534, 0.1801, 0.08593, 0.1226, 0.09738, 0.1225, 0.3325, 0.4304, 0.3441, 0.4305, 0.3441, 0.4856, 0.3366, 0.4856, 0.3968, 0.7795, 0.3968, 0.7954, 0.3847, 0.7969, 0.3884, 0.7858, 0.4445, 0.8668, 0.4445, 0.8561, 0.4565, 0.8559, 0.4565, 0.8684, 0.4414, 0.1015, 0.449, 0.1019, 0.449, 0.1676, 0.4431, 0.1674, 0.2781, 0.3659, 0.2666, 0.3659, 0.2688, 0.3018, 0.2761, 0.3018, 0.3917, 0.8374, 0.3917, 0.8565, 0.3847, 0.8548, 0.3851, 0.8402, 0.5023, 0.8908, 0.5096, 0.8897, 0.5096, 0.9043, 0.5013, 0.9024, 0.7792, 0.4318, 0.7678, 0.4328, 0.7717, 0.414, 0.7792, 0.4136, 0.5029, 0.02055, 0.5225, 0.02026, 0.5225, 0.0532, 0.4986, 0.05181, 0.3978, 0.7172, 0.3978, 0.739, 0.3847, 0.7336, 0.3855, 0.7203, 0.9782, 0.5824, 0.9728, 0.5835, 0.9734, 0.5779, 0.9782, 0.5768, 0.7298, 0.5807, 0.7381, 0.5768, 0.7381, 0.6011, 0.7332, 0.6035, 0.7315, 0.04878, 0.7235, 0.0419, 0.7277, 0.02026, 0.7315, 0.02442, 0.2666, 0.7268, 0.2741, 0.7193, 0.2741, 0.7424, 0.2706, 0.7468, 0.6856, 0.5274, 0.6877, 0.5152, 0.7011, 0.5148, 0.7011, 0.5268, 0.5866, 0.2445, 0.5862, 0.2238, 0.5987, 0.2208, 0.5969, 0.2445, 0.4476, 0.6936, 0.4445, 0.667, 0.4578, 0.6704, 0.4578, 0.695, 0.6787, 0.9573, 0.6839, 0.9573, 0.6839, 0.9664, 0.6785, 0.9666, 0.0773, 0.9241, 0.08412, 0.9239, 0.08412, 0.9346, 0.07727, 0.9352, 0.6795, 0.133, 0.6674, 0.1338, 0.6706, 0.1017, 0.6795, 0.1015, 0.329, 0.6083, 0.3409, 0.6103, 0.3409, 0.643, 0.3336, 0.6384, 0.9365, 0.8022, 0.9368, 0.7934, 0.9446, 0.7928, 0.9446, 0.8014, 0.8404, 0.1166, 0.8284, 0.1162, 0.8285, 0.1033, 0.8404, 0.1015, 0.6253, 0.8501, 0.6337, 0.8506, 0.6345, 0.863, 0.6225, 0.863, 0.506, 0.8356, 0.5134, 0.837, 0.5134, 0.8486, 0.5013, 0.8492, 0.07738, 0.7528, 0.08959, 0.7522, 0.08959, 0.7694, 0.07727, 0.7704, 0.4608, 0.4709, 0.4493, 0.4702, 0.4522, 0.414, 0.4608, 0.4136, 0.02026, 0.4163, 0.03085, 0.4171, 0.03085, 0.4743, 0.02317, 0.4734, 0.1015, 0.2794, 0.08534, 0.2794, 0.08627, 0.2206, 0.1004, 0.2219, 0.1467, 0.1197, 0.1672, 0.1223, 0.1672, 0.1778, 0.1486, 0.1768, 0.4597, 0.3244, 0.4597, 0.3731, 0.4531, 0.3707, 0.4438, 0.3309, 0.5567, 0.4144, 0.5659, 0.4136, 0.5777, 0.4465, 0.556, 0.4465, 0.7811, 0.03406, 0.7727, 0.04201, 0.772, 0.02473, 0.7811, 0.02026, 0.7885, 0.9543, 0.7942, 0.9553, 0.7942, 0.9645, 0.7893, 0.9638, 0.8435, 0.7928, 0.848, 0.7943, 0.848, 0.8145, 0.8428, 0.812, 0.9483, 0.865, 0.9413, 0.8651, 0.9414, 0.855, 0.9483, 0.855, 0.6313, 0.5768, 0.6416, 0.577, 0.6416, 0.6154, 0.6324, 0.614, 0.9186, 0.2329, 0.9122, 0.2313, 0.9134, 0.2193, 0.9186, 0.2178, 0.3904, 0.9608, 0.3848, 0.9596, 0.3847, 0.9498, 0.3904, 0.9502, 0.8846, 0.7274, 0.8895, 0.7278, 0.8896, 0.7439, 0.8827, 0.7439, 0.08959, 0.7117, 0.08106, 0.6988, 0.08597, 0.6785, 0.08959, 0.6792, 0.6416, 0.6849, 0.6364, 0.6875, 0.6304, 0.668, 0.6416, 0.6559, 0.8765, 0.04082, 0.8724, 0.04032, 0.872, 0.02051, 0.8765, 0.02026, 0.2714, 0.9632, 0.2666, 0.9641, 0.2677, 0.9534, 0.2714, 0.9527, 0.02026, 0.9649, 0.02371, 0.9635, 0.02371, 0.9709, 0.02034, 0.9731, 0.9641, 0.2294, 0.9599, 0.228, 0.9591, 0.2178, 0.9641, 0.2188, 0.9304, 0.6574, 0.9356, 0.6566, 0.9356, 0.6697, 0.9316, 0.6686, 0.09496, 0.468, 0.08469, 0.4676, 0.08564, 0.4271, 0.09496, 0.4267, 0.8976, 0.9723, 0.8939, 0.9726, 0.894, 0.9643, 0.8976, 0.9632, 0.7946, 0.7523, 0.7885, 0.7485, 0.7906, 0.73, 0.7946, 0.7274, 0.8314, 0.1581, 0.8401, 0.1599, 0.8401, 0.1759, 0.8316, 0.1709, 0.3441, 0.5641, 0.3355, 0.5678, 0.329, 0.5346, 0.3441, 0.5262, 0.5496, 0.1434, 0.5604, 0.1023, 0.5651, 0.1015, 0.5655, 0.1434, 0.2666, 0.5823, 0.288, 0.5856, 0.288, 0.6116, 0.2675, 0.609, 0.402, 0.6765, 0.3847, 0.6767, 0.3859, 0.6508, 0.402, 0.6508, 0.5013, 0.5747, 0.5253, 0.5762, 0.5253, 0.603, 0.5034, 0.6017, 0.1585, 0.5934, 0.1585, 0.6187, 0.1332, 0.6157, 0.1332, 0.5926, 0.606, 0.1026, 0.6269, 0.1015, 0.6269, 0.1286, 0.606, 0.1286, 0.6516, 0.2178, 0.6688, 0.2205, 0.6688, 0.2459, 0.6526, 0.2438, 0.5264, 0.507, 0.5264, 0.5341, 0.5015, 0.5278, 0.5013, 0.5028, 0.2183, 0.6645, 0.1992, 0.6645, 0.2008, 0.6378, 0.2176, 0.6376, 0.5013, 0.4136, 0.5155, 0.4146, 0.5155, 0.4623, 0.505, 0.4611, 0.3847, 0.3251, 0.4032, 0.3257, 0.4032, 0.373, 0.3918, 0.3731, 0.1471, 0.4232, 0.1566, 0.4218, 0.1566, 0.47, 0.1414, 0.4711, 0.2175, 0.4424, 0.1992, 0.4424, 0.202, 0.3955, 0.216, 0.3957, 0.2711, 0.4065, 0.2844, 0.4064, 0.2844, 0.4541, 0.2666, 0.4532, 0.2666, 0.4946, 0.2809, 0.4948, 0.2809, 0.5414, 0.2703, 0.5418, 0.4009, 0.1676, 0.3818, 0.1676, 0.3879, 0.1197, 0.3997, 0.12, 0.08656, 0.5568, 0.07441, 0.5576, 0.07741, 0.5091, 0.08656, 0.5086, 0.9477, 0.9731, 0.944, 0.9734, 0.9442, 0.9661, 0.9477, 0.9648, 0.1342, 0.8574, 0.1332, 0.8433, 0.1446, 0.8458, 0.1445, 0.8574, 0.4542, 0.919, 0.4445, 0.9198, 0.4459, 0.9117, 0.4542, 0.9089, 0.0857, 0.811, 0.08681, 0.8292, 0.07727, 0.8292, 0.07916, 0.8109, 0.3327, 0.9792, 0.329, 0.9797, 0.3292, 0.9732, 0.3327, 0.9719, 0.9179, 0.4143, 0.9271, 0.4136, 0.9273, 0.4239, 0.9177, 0.4239, 0.7879, 0.1041, 0.7879, 0.1204, 0.7772, 0.1175, 0.7765, 0.1015])
me_cube.materials.append(mat_material)
me_cube.use_mirror_vertex_groups = False
me_cube.update()
arm_armature = bpy.data.armatures.new('Armature')  # bones are not reproduced

# ---- objects
ob_cube = bpy.data.objects.new('Cube', me_cube)
ob_light = bpy.data.objects.new('Light', light_light)
ob_camera = bpy.data.objects.new('Camera', cam_camera)
ob_armature = bpy.data.objects.new('Armature', arm_armature)

# ---- transforms, parenting, visibility, modifiers, constraints
ob_cube.parent = ob_armature
ob_cube.location = (0.0, 0.0, 0.0)
ob_cube.lock_rotations_4d = False
ob_cube.empty_display_type = 'ARROWS'
ob_cube.lineart.crease_threshold = 0.0
_vg = ob_cube.vertex_groups.new(name='Hip')
for _i, _w in zip([8, 9, 10, 11, 41, 42, 43, 70, 71, 79, 89, 92, 154, 155, 172, 174, 195, 208, 212, 218, 219, 233, 234, 235, 236, 237, 238, 239, 240], [0.1404, 0.0, 0.7643, 0.1979, 0.039, 0.1195, 0.01333, 0.7691, 0.1213, 0.09236, 0.0, 0.0, 0.7457, 0.0, 0.7348, 0.0, 0.01565, 0.5996, 0.06948, 0.0, 0.0, 0.0, 0.00487, 0.05505, 0.0, 0.005051, 0.0, 0.03795, 0.0]): _vg.add([_i], _w, 'REPLACE')
_vg = ob_cube.vertex_groups.new(name='Spine')
for _i, _w in zip([1, 3, 5, 7, 8, 10, 11, 13, 14, 40, 41, 42, 43, 66, 68, 70, 71, 73, 78, 79, 89, 128, 147, 148, 149, 150, 154, 167, 172, 174, 193, 195, 199, 206, 208, 209, 212, 230, 235, 236, 237, 239, 240], [0.01814, 0.01447, 0.07911, 0.08939, 0.004531, 0.05459, 0.1382, 0.0, 0.0, 0.2276, 0.2144, 0.5642, 0.6536, 0.05886, 0.05618, 0.03298, 0.0002904, 0.0, 0.4783, 0.4535, 0.0, 0.0, 0.0, 0.00119, 0.001642, 0.0, 0.0, 0.2912, 0.0, 0.0, 0.03678, 0.01529, 0.2844, 0.04111, 0.04877, 0.0, 0.238, 0.0, 0.0, 0.0, 0.0, 0.0, 0.0]): _vg.add([_i], _w, 'REPLACE')
_vg = ob_cube.vertex_groups.new(name='Chest')
for _i, _w in zip([0, 1, 2, 3, 4, 5, 6, 7, 12, 13, 14, 15, 16, 17, 18, 32, 33, 34, 35, 39, 40, 41, 42, 43, 58, 66, 67, 68, 69, 72, 73, 74, 75, 78, 79, 86, 128, 129, 130, 131, 146, 147, 148, 149, 150, 151, 152, 153, 156, 157, 158, 165, 167, 185, 188, 193, 194, 196, 197, 199, 204, 206, 207, 209, 210, 212, 230, 231], [0.1217, 0.637, 0.002239, 0.6196, 0.4112, 0.7845, 0.4903, 0.7633, 0.0001298, 0.5906, 8.49e-05, 0.7689, 1.881e-05, 0.0, 0.0, 0.02555, 0.06682, 0.05847, 0.17, 0.01271, 0.09719, 0.08432, 0.122, 0.0966, 0.06974, 0.7508, 0.1048, 0.7245, 0.2869, 0.6217, 0.1819, 0.04741, 0.09832, 0.09201, 0.1024, 0.03295, 0.0, 0.0001593, 0.006978, 1.187e-05, 1.271e-05, 2.116e-05, 0.7911, 0.6478, 0.287, 0.6655, 0.0003773, 0.6245, 3.74e-05, 0.0, 0.0, 0.0008273, 0.07744, 2.61e-06, 0.004102, 0.6626, 0.2021, 0.1686, 0.07721, 0.09254, 0.01795, 0.6898, 0.01273, 0.003494, 0.03366, 0.09184, 0.1537, 0.3776]): _vg.add([_i], _w, 'REPLACE')
_vg = ob_cube.vertex_groups.new(name='Neck')
for _i, _w in zip([0, 2, 4, 6, 13, 14, 15, 16, 17, 18, 19, 32, 33, 34, 35, 36, 37, 38, 39, 44, 45, 46, 51, 52, 53, 54, 57, 58, 59, 60, 61, 62, 63, 64, 65, 67, 69, 72, 73, 74, 75, 76, 77, 80, 82, 83, 85, 86, 87, 88, 109, 110, 111, 112, 113, 114, 115, 116, 117, 120, 121, 123, 128, 129, 130, 131, 148, 149, 150, 151, 152, 157, 158, 165, 166, 168, 170, 171, 181, 185, 194, 196, 197, 198, 200, 204, 205, 207, 209, 210, 211, 213, 214, 216, 217, 228, 229, 231, 249, 250, 251, 253, 254, 255, 256], [0.04285, 0.002599, 0.04827, 0.006441, 2.994e-12, 0.0, 0.004523, 0.002778, 1.958e-08, 0.0001942, 0.0, 0.5844, 0.7577, 0.6356, 0.6902, 0.0, 0.0, 0.0, 0.0, 0.05922, 0.03476, 0.0, 0.0, 0.0, 0.0, 0.0, 0.7582, 0.5559, 0.5738, 0.5877, 0.0, 0.0, 0.0, 0.0, 0.0, 0.003858, 0.03436, 0.01355, 0.0, 0.7238, 0.7221, 0.2763, 0.0, 0.0, 0.0, 0.0, 0.7264, 0.5926, 0.0, 0.0, 0.006835, 0.04119, 0.02381, 0.0, 0.0, 0.0, 0.02867, 0.0, 0.0, 0.0, 0.0, 0.0, 0.0, 3.808e-07, 0.01158, 0.0, 0.04668, 0.0, 0.0, 0.01918, 0.00382, 0.001141, 0.0001814, 0.6588, 0.0, 0.03495, 0.6139, 0.0, 0.01724, 0.001477, 0.0322, 0.01902, 0.6894, 0.0, 0.03803, 0.5951, 0.0, 0.000869, 0.0, 0.6599, 0.0, 0.0, 0.0, 0.6474, 0.0, 0.02439, 0.0, 0.0001179, 0.0, 0.0, 0.0, 0.0, 0.0, 0.01878, 0.0]): _vg.add([_i], _w, 'REPLACE')
_vg = ob_cube.vertex_groups.new(name='Head')
for _i, _w in zip([4, 32, 33, 34, 35, 36, 37, 38, 39, 44, 45, 46, 47, 48, 49, 50, 51, 52, 53, 54, 55, 56, 57, 58, 59, 60, 61, 62, 63, 64, 65, 74, 75, 76, 77, 80, 81, 82, 83, 84, 85, 86, 87, 88, 109, 110, 111, 112, 113, 114, 115, 116, 117, 118, 119, 120, 121, 122, 123, 152, 165, 166, 168, 169, 170, 171, 181, 197, 198, 200, 201, 202, 203, 204, 205, 210, 211, 213, 214, 215, 216, 217, 228, 229, 249, 250, 251, 252, 253, 254, 255, 256], [0.003507, 0.06623, 0.0698, 0.07179, 0.09949, 0.958, 0.4099, 0.9202, 0.8781, 1.0, 0.9995, 0.9897, 0.9888, 1.0, 0.9811, 0.9756, 0.9996, 0.999, 0.9979, 0.9995, 0.9873, 0.995, 0.1731, 0.283, 0.2116, 0.2188, 0.9997, 1.0, 1.0, 0.9738, 0.9962, 0.06711, 0.08936, 0.6953, 0.8282, 0.981, 0.9745, 1.0, 0.9999, 1.0, 0.1756, 0.2426, 1.0, 1.0, 0.9849, 0.9983, 0.9888, 0.9856, 0.9999, 0.9997, 0.9725, 1.0, 1.0, 1.0, 1.0, 1.0, 1.0, 1.0, 1.0, 0.008779, 0.07125, 0.9951, 1.0, 0.9854, 0.1851, 1.0, 0.9999, 0.08453, 0.8182, 0.9983, 0.9905, 0.9775, 0.9923, 0.2343, 1.0, 0.06981, 0.922, 0.9999, 1.0, 0.9976, 0.205, 0.9994, 0.9846, 0.9939, 0.9998, 0.9999, 0.998, 0.9837, 1.0, 0.9881, 0.9703, 0.9929]): _vg.add([_i], _w, 'REPLACE')
_vg = ob_cube.vertex_groups.new(name='Shoulder.L')
for _i, _w in zip([0, 1, 2, 3, 4, 5, 6, 7, 12, 13, 14, 15, 16, 17, 18, 19, 28, 32, 33, 34, 35, 57, 59, 60, 66, 67, 68, 69, 72, 73, 74, 75, 85, 86, 128, 129, 130, 131, 146, 147, 148, 149, 150, 151, 152, 153, 156, 157, 158, 164, 165, 170, 185, 188, 193, 194, 196, 197, 204, 206, 207, 209, 210, 216, 230, 231], [0.3572, 0.1171, 0.535, 0.1821, 0.032, 0.02671, 0.297, 0.08773, 0.1589, 0.333, 0.2677, 0.07523, 0.3083, 0.4601, 0.1385, 0.121, 0.0, 0.2406, 0.087, 0.1513, 0.0009634, 0.00725, 0.05262, 0.06822, 0.06444, 0.6372, 0.1348, 0.2073, 0.1823, 0.7499, 0.1305, 0.0582, 0.03577, 0.002004, 0.1447, 0.5043, 0.3394, 0.1089, 0.3959, 0.6688, 0.07153, 0.2749, 0.6388, 0.1732, 0.4532, 0.1412, 0.05943, 0.3652, 0.1259, 0.0, 0.1693, 0.05458, 0.4708, 0.4988, 0.1658, 0.3041, 0.4095, 0.09734, 0.02403, 0.09765, 0.6004, 0.7932, 0.1817, 0.05502, 0.7052, 0.3938]): _vg.add([_i], _w, 'REPLACE')
_vg = ob_cube.vertex_groups.new(name='Arm.L')
for _i, _w in zip([0, 1, 2, 3, 6, 12, 14, 15, 16, 17, 18, 19, 21, 23, 28, 29, 30, 31, 32, 34, 43, 59, 66, 67, 69, 72, 73, 74, 75, 78, 128, 129, 130, 131, 132, 136, 137, 146, 147, 148, 150, 151, 152, 153, 156, 157, 158, 159, 163, 164, 165, 185, 188, 194, 196, 197, 206, 207, 209, 210, 230, 231], [0.5707, 0.06918, 0.1741, 0.03161, 0.008752, 0.7597, 0.331, 0.03342, 0.6591, 0.4023, 0.7975, 0.6148, 0.0, 0.0, 0.07406, 0.003845, 0.004044, 0.01781, 0.0702, 0.08109, 0.0, 0.0006344, 0.008427, 0.07636, 0.1254, 0.1082, 0.00962, 0.008262, 0.01205, 0.0, 0.8349, 0.2781, 0.5777, 0.8223, 0.0, 0.106, 0.07128, 0.3577, 0.1621, 0.02123, 0.003308, 0.07528, 0.2084, 0.06774, 0.7141, 0.5781, 0.7918, 0.0, 0.002021, 0.05763, 0.06979, 0.4254, 0.3405, 0.3799, 0.7084, 0.05059, 0.0374, 0.114, 0.09571, 0.04205, 0.06588, 0.1731]): _vg.add([_i], _w, 'REPLACE')
_vg = ob_cube.vertex_groups.new(name='Forearm.L')
for _i, _w in zip([20, 21, 22, 23, 28, 29, 30, 31, 132, 133, 136, 137, 140, 141, 142, 143, 144, 145, 159, 160, 163, 164, 186, 187], [0.4673, 0.4646, 0.617, 0.3031, 0.1875, 0.2919, 0.8194, 0.4584, 0.3019, 0.2721, 0.8203, 0.02979, 0.005775, 0.04519, 0.0, 0.0, 0.0, 0.03663, 0.6213, 0.5836, 0.5669, 0.2368, 0.02812, 1.276e-06]): _vg.add([_i], _w, 'REPLACE')
_vg = ob_cube.vertex_groups.new(name='Hand.L')
for _i, _w in zip([20, 21, 22, 23, 24, 26, 126, 132, 133, 135, 140, 141, 142, 143, 145, 159, 160, 161, 186, 187], [0.06171, 0.1329, 0.07053, 0.09047, 0.1516, 0.004583, 0.0407, 0.05586, 0.08928, 0.02134, 0.8312, 0.7978, 0.2096, 0.06062, 0.8136, 0.001291, 0.1385, 0.0693, 0.809, 0.8946]): _vg.add([_i], _w, 'REPLACE')
_vg = ob_cube.vertex_groups.new(name='Fingers.L')
for _i, _w in zip([24, 25, 26, 27, 124, 125, 126, 127, 134, 135, 138, 139, 140, 141, 142, 144, 145, 161, 162, 182, 183, 184, 186, 187], [0.8086, 0.1074, 0.9221, 0.7412, 0.9767, 0.9787, 0.9518, 0.9642, 0.04838, 0.7535, 0.9858, 0.9757, 0.0295, 0.1355, 0.01547, 0.0, 0.1343, 0.8059, 0.9991, 0.9962, 0.9998, 0.9954, 0.08443, 0.009578]): _vg.add([_i], _w, 'REPLACE')
_vg = ob_cube.vertex_groups.new(name='Thumb.L')
for _i, _w in zip([21, 23, 24, 25, 27, 127, 132, 134, 142, 143, 144, 161, 162, 186, 187, 189, 190, 191, 192], [0.0, 0.0, 0.007274, 0.0538, 0.01641, 0.02003, 0.002394, 0.04873, 0.006432, 0.05154, 0.5615, 0.03669, 0.0, 0.02673, 0.008226, 0.9973, 0.9955, 1.001, 0.9971]): _vg.add([_i], _w, 'REPLACE')
_vg = ob_cube.vertex_groups.new(name='Shoulder.R')
_vg = ob_cube.vertex_groups.new(name='Arm.R')
_vg = ob_cube.vertex_groups.new(name='Forearm.R')
_vg = ob_cube.vertex_groups.new(name='Hand.R')
_vg = ob_cube.vertex_groups.new(name='Fingers.R')
_vg = ob_cube.vertex_groups.new(name='Thumb.R')
_vg = ob_cube.vertex_groups.new(name='Thigh.L')
for _i, _w in zip([1, 3, 5, 7, 8, 9, 10, 11, 14, 32, 33, 34, 36, 38, 40, 41, 42, 43, 51, 57, 59, 60, 66, 68, 70, 71, 73, 74, 75, 76, 77, 78, 79, 85, 86, 89, 90, 91, 92, 128, 147, 148, 149, 150, 151, 153, 154, 155, 156, 165, 166, 167, 170, 172, 173, 174, 193, 195, 197, 198, 199, 204, 206, 208, 209, 210, 211, 212, 216, 218, 219, 230, 231, 233, 234, 235, 236, 237, 238, 239, 240, 251, 256], [0.006639, 4.285e-06, 0.009594, 0.03219, 0.8354, 0.1424, 0.7376, 0.7938, 0.0, 6.986e-06, 0.0, 0.0, 0.0, 0.0, 0.000946, 9.47e-07, 0.0, 4.199e-06, 0.0, 0.0, 0.0, 2.3e-06, 0.008169, 1.969e-07, 0.7378, 0.9999, 0.0, 4.699e-07, 0.0, 0.0, 0.0, 1.887e-05, 0.0, 0.0, 0.0, 0.2693, 0.3906, 0.4066, 0.3922, 0.0, 0.0, 0.0, 0.001512, 0.0, 0.0007901, 0.005262, 0.5691, 0.6954, 0.0, 1.039e-10, 2.221e-05, 4.304e-06, 0.003462, 0.7228, 0.3906, 0.3723, 0.0, 0.6782, 0.0, 0.0, 0.0008422, 0.0, 0.0003431, 0.7344, 0.0, 5.108e-06, 0.0, 2.313e-08, 0.0003405, 0.3906, 0.4216, 0.0, 0.003954, 0.9572, 0.8946, 0.7346, 1.0, 0.8678, 0.9437, 0.7355, 0.9545, 0.0, 0.0]): _vg.add([_i], _w, 'REPLACE')
_vg = ob_cube.vertex_groups.new(name='Leg.L')
for _i, _w in zip([9, 89, 90, 91, 92, 93, 94, 95, 96, 97, 98, 99, 100, 101, 102, 103, 104, 106, 108, 173, 174, 175, 176, 177, 178, 179, 180, 195, 218, 219, 220, 221, 222, 223, 224, 225, 226, 227, 232, 233, 234, 235, 236, 237, 238, 239, 240, 241, 242, 243, 244, 245, 246, 247, 248], [0.0, 0.9874, 0.9854, 0.5407, 0.5403, 0.1225, 0.07505, 0.027, 0.07868, 1.254e-15, 7.79e-07, 6.948e-18, 0.0, 0.0003463, 2.199e-07, 0.005603, 0.0006072, 0.0, 0.0, 0.9986, 0.003755, 0.03759, 0.08925, 1.103e-11, 2.249e-05, 0.009924, 0.04104, 0.0, 0.006508, 0.545, 0.03844, 0.153, 0.0, 7.659e-15, 1.935e-07, 0.001887, 0.0, 0.0, 0.003794, 0.01728, 0.01063, 0.05324, 7.281e-05, 0.002447, 0.009821, 0.02771, 0.007324, 0.9988, 0.9972, 0.9964, 0.9987, 0.9982, 0.9985, 0.9992, 1.0]): _vg.add([_i], _w, 'REPLACE')
_vg = ob_cube.vertex_groups.new(name='Thigh.R')
for _i, _w in zip([10, 11, 43, 68, 70, 71, 154, 172, 235, 236, 237], [0.0, 0.0, 0.0, 0.0, 0.0, 0.0, 0.0, 0.0, 0.0, 0.0, 0.0]): _vg.add([_i], _w, 'REPLACE')
_vg = ob_cube.vertex_groups.new(name='Leg.R')
_vg = ob_cube.vertex_groups.new(name='Foot.L')
for _i, _w in zip([8, 93, 94, 95, 96, 97, 98, 99, 100, 101, 102, 103, 104, 105, 106, 107, 108, 175, 176, 177, 178, 179, 180, 220, 221, 222, 223, 224, 225, 226, 227, 232, 234, 235, 239, 242, 243, 245, 248], [0.0, 0.05186, 0.05141, 0.04785, 0.03234, 0.9904, 0.9755, 0.9989, 0.9884, 0.999, 0.9999, 0.9992, 0.9998, 0.9997, 0.9943, 0.9967, 1.0, 0.05188, 0.05198, 0.9766, 0.9882, 0.9935, 0.996, 0.05184, 0.03328, 0.9985, 0.999, 1.0, 1.0, 1.0, 1.0, 0.9878, 0.0, 0.0, 0.0, 0.0, 0.0, 0.0, 0.0]): _vg.add([_i], _w, 'REPLACE')
_vg = ob_cube.vertex_groups.new(name='Foot.R')
_m = ob_cube.modifiers.new('Mirror', 'MIRROR')
_m = ob_cube.modifiers.new('Armature', 'ARMATURE')
_m.object = ob_armature
ob_light.location = (4.076, 1.005, 5.904)
ob_light.rotation_euler = (0.6503, 0.05522, 1.866)
ob_light.lock_rotations_4d = False
ob_light.empty_display_type = 'ARROWS'
ob_light.color = (0.0, 0.0, 0.0, 0.0)
ob_light.lineart.crease_threshold = 0.0
ob_camera.location = (7.359, -6.926, 4.958)
ob_camera.rotation_euler = (1.109, 0.0, 0.8149)
ob_camera.lock_rotations_4d = False
ob_camera.empty_display_type = 'ARROWS'
ob_camera.color = (0.0, 0.0, 0.0, 0.0)
ob_camera.display_type = 'WIRE'
ob_camera.lineart.crease_threshold = 0.0
ob_armature.location = (0.0, 0.0, 0.0)

# ---- collection membership
col_collection.objects.link(ob_cube)
col_collection.objects.link(ob_light)
col_collection.objects.link(ob_camera)
col_collection.objects.link(ob_armature)

# ---- scene / render settings (as saved in the file)
scene.camera = ob_camera
scene.frame_start = 1; scene.frame_end = 40; scene.frame_set(1)
scene.render.engine = 'BLENDER_EEVEE_NEXT'
scene.cycles.sampling_pattern = 'TABULATED_SOBOL'
scene.cycles.use_light_tree = False
scene.view_settings.view_transform = 'Filmic'
bpy.context.view_layer.update()
